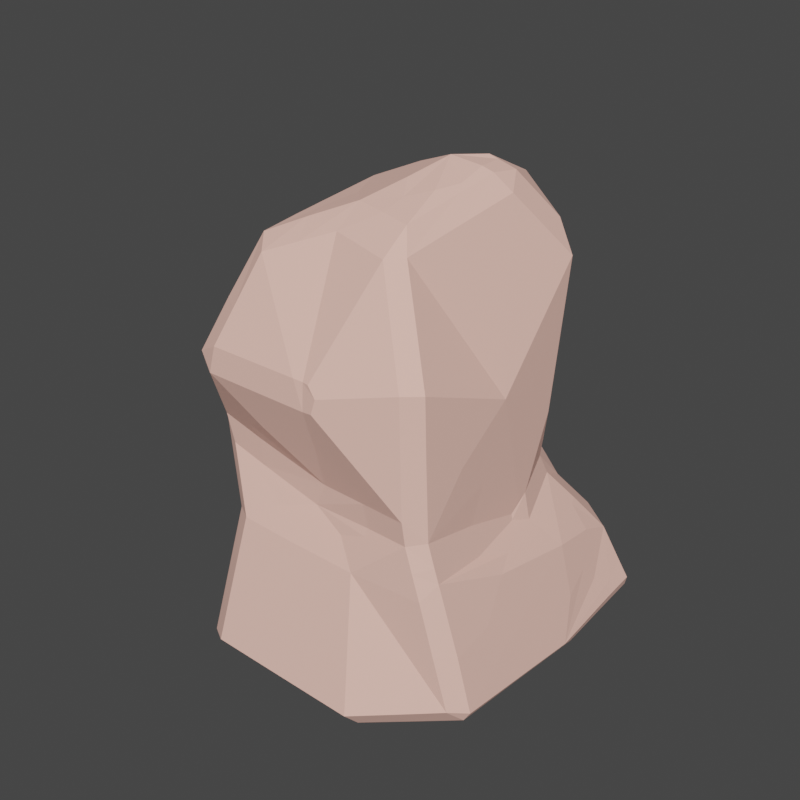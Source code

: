# Source: rock.blend  (saved by Blender 3.2.14; exported with 4.5.12 LTS)
import bpy
from mathutils import Matrix  # noqa: F401  (used for matrix-valued properties, if any)

bpy.ops.wm.read_factory_settings(use_empty=True)
scene = bpy.context.scene
scene.name = 'Scene'

# ---- collections
col_collection = bpy.data.collections.new('Collection'); scene.collection.children.link(col_collection)

# ---- materials (node trees are filled in below, after node groups)
mat_rock = bpy.data.materials.new('rock')
mat_rock.use_transparent_shadow = False

# ---- material node trees
mat_rock.use_nodes = True; mat_rock.node_tree.nodes.clear()
_N = mat_rock.node_tree.nodes; _L = mat_rock.node_tree.links
n0 = _N.new('ShaderNodeBsdfPrincipled'); n0.name = 'Principled BSDF'; n0.location = (10, 300)
n0.distribution = 'GGX'
n0.subsurface_method = 'RANDOM_WALK_SKIN'
n0.inputs[0].default_value = (1.0, 0.5809, 0.4823, 1.0)
n0.inputs[2].default_value = 1.0
n0.inputs[3].default_value = 1.45
n0.inputs[27].default_value = (0.0, 0.0, 0.0, 1.0)
n0.inputs[28].default_value = 1.0
n1 = _N.new('ShaderNodeOutputMaterial'); n1.name = 'Material Output'; n1.location = (300, 300)
_L.new(n0.outputs[0], n1.inputs[0])
n1.is_active_output = True

# ---- world
world_world = bpy.data.worlds.new('World'); scene.world = world_world
world_world.use_nodes = True; world_world.node_tree.nodes.clear()
_N = world_world.node_tree.nodes; _L = world_world.node_tree.links
n0 = _N.new('ShaderNodeOutputWorld'); n0.name = 'World Output'; n0.location = (300, 300)
n1 = _N.new('ShaderNodeBackground'); n1.name = 'Background'; n1.location = (10, 300)
n1.inputs[0].default_value = (0.05088, 0.05088, 0.05088, 1.0)
_L.new(n1.outputs[0], n0.inputs[0])
n0.is_active_output = True
world_world.color = (0.05088, 0.05088, 0.05088)
world_world.use_sun_shadow = False
world_world.sun_shadow_jitter_overblur = 0.0

# ---- meshes
me_cube = bpy.data.meshes.new('Cube')
me_cube.from_pydata([(-0.859, 0.8401, -0.9746), (-0.5472, 0.5813, 0.8191), (0.8388, -0.6251, -0.9924), (0.3635, -0.4438, 1.012), (0.8393, 0.9106, -1.115), (0.5816, 0.4146, 0.8633), (-0.5888, 0.5645, 0.2887), (-0.882, 0.6551, -0.08179), (-0.7508, 0.783, -0.777), (0.5768, 0.3176, 0.2145), (0.4578, 0.4412, -0.3076), (0.6914, 0.783, -0.777), (0.5726, -0.6144, 0.5122), (0.6027, -0.6087, -0.1291), (0.6914, -0.6205, -0.4451), (0.2331, 0.7703, -1.093), (-0.46, 0.9106, -1.115), (-0.288, 0.5813, 0.889), (0.2303, 0.5813, 1.029), (-0.46, -0.8218, -1.115), (0.4062, -0.8218, -1.115), (0.06412, -0.3629, 1.024), (-0.288, -0.4925, 0.889), (0.3309, -0.6205, -0.4451), (-0.3902, -0.6205, -0.4451), (0.1198, -0.5014, -0.1746), (-0.6023, -0.483, -0.001436), (0.148, -0.7163, 0.4079), (-0.4552, -0.7168, 0.4028), (-0.3902, 0.783, -0.777), (0.3309, 0.783, -0.777), (-0.521, 0.646, -0.1684), (0.2011, 0.6276, -0.3416), (-0.2872, 0.5647, 0.2912), (0.2752, 0.3174, 0.212), (-0.8931, 0.3331, -1.115), (-0.5472, 0.2233, 0.8191), (0.8393, 0.3331, -1.115), (0.4476, 0.1429, 1.168), (0.6914, 0.3152, -0.6663), (0.5501, 0.1234, -0.4259), (0.5765, -0.07637, 0.2952), (-0.7508, 0.3152, -0.6663), (-0.8941, 0.1601, -0.07955), (-0.8075, -0.06211, 0.3487), (0.2942, 0.1429, 1.208), (-0.2953, 0.2233, 0.9542), (-0.46, 0.3331, -1.115), (0.4062, 0.3331, -1.115)], [], [(3, 21, 27, 12), (44, 36, 1, 6), (34, 18, 5, 9), (48, 37, 2, 20), (26, 43, 42, 24), (28, 44, 43, 26), (39, 40, 13, 14), (46, 36, 22), (37, 39, 14, 2), (34, 9, 10, 32), (40, 41, 12, 13), (15, 30, 11, 4), (30, 32, 10, 11), (44, 6, 7, 43), (35, 42, 8, 0), (42, 43, 7, 8), (13, 12, 27, 25), (34, 33, 17, 18), (10, 9, 41, 40), (34, 32, 31, 33), (31, 32, 30, 29), (8, 7, 31, 29), (29, 30, 15, 16), (0, 8, 29, 16), (1, 17, 33, 6), (21, 22, 28, 27), (7, 6, 33, 31), (28, 26, 25, 27), (25, 26, 24, 23), (14, 13, 25, 23), (23, 24, 19, 20), (2, 14, 23, 20), (38, 45, 21, 3), (35, 47, 19), (45, 46, 22, 21), (5, 38, 41, 9), (18, 17, 46, 45), (28, 22, 36, 44), (0, 16, 47, 35), (16, 15, 48, 47), (5, 18, 45, 38), (41, 38, 3, 12), (11, 10, 40, 39), (4, 11, 39, 37), (17, 1, 36, 46), (15, 4, 37, 48), (47, 48, 20, 19), (24, 42, 35, 19)])
_uv = me_cube.uv_layers.new(name='UVMap')
_uv.uv.foreach_set('vector', [0.625, 0.75, 0.625, 0.8125, 0.5417, 0.8125, 0.5417, 0.75, 0.5417, 0.1667, 0.625, 0.1667, 0.625, 0.25, 0.5417, 0.25, 0.5417, 0.4375, 0.625, 0.4375, 0.625, 0.5, 0.5417, 0.5, 0.3125, 0.5833, 0.375, 0.5833, 0.375, 0.75, 0.3125, 0.75, 0.4583, 0.9375, 0.4583, 0.1667, 0.4167, 0.1667, 0.4167, 0.9375, 0.5417, 0.9375, 0.5417, 0.1667, 0.4583, 0.1667, 0.4583, 0.9375, 0.4167, 0.5833, 0.4583, 0.5833, 0.4583, 0.75, 0.4167, 0.75, 0.8125, 0.5833, 0.875, 0.5833, 0.8125, 0.75, 0.375, 0.5833, 0.4167, 0.5833, 0.4167, 0.75, 0.375, 0.75, 0.5417, 0.4375, 0.5417, 0.5, 0.4583, 0.5, 0.4583, 0.4375, 0.4583, 0.5833, 0.5417, 0.5833, 0.5417, 0.75, 0.4583, 0.75, 0.375, 0.4375, 0.4167, 0.4375, 0.4167, 0.5, 0.375, 0.5, 0.4167, 0.4375, 0.4583, 0.4375, 0.4583, 0.5, 0.4167, 0.5, 0.5417, 0.1667, 0.5417, 0.25, 0.4583, 0.25, 0.4583, 0.1667, 0.375, 0.1667, 0.4167, 0.1667, 0.4167, 0.25, 0.375, 0.25, 0.4167, 0.1667, 0.4583, 0.1667, 0.4583, 0.25, 0.4167, 0.25, 0.4583, 0.75, 0.5417, 0.75, 0.5417, 0.8125, 0.4583, 0.8125, 0.5417, 0.4375, 0.5417, 0.3125, 0.625, 0.3125, 0.625, 0.4375, 0.4583, 0.5, 0.5417, 0.5, 0.5417, 0.5833, 0.4583, 0.5833, 0.5417, 0.4375, 0.4583, 0.4375, 0.4583, 0.3125, 0.5417, 0.3125, 0.4583, 0.3125, 0.4583, 0.4375, 0.4167, 0.4375, 0.4167, 0.3125, 0.4167, 0.25, 0.4583, 0.25, 0.4583, 0.3125, 0.4167, 0.3125, 0.4167, 0.3125, 0.4167, 0.4375, 0.375, 0.4375, 0.375, 0.3125, 0.375, 0.25, 0.4167, 0.25, 0.4167, 0.3125, 0.375, 0.3125, 0.625, 0.25, 0.625, 0.3125, 0.5417, 0.3125, 0.5417, 0.25, 0.625, 0.8125, 0.625, 0.9375, 0.5417, 0.9375, 0.5417, 0.8125, 0.4583, 0.25, 0.5417, 0.25, 0.5417, 0.3125, 0.4583, 0.3125, 0.5417, 0.9375, 0.4583, 0.9375, 0.4583, 0.8125, 0.5417, 0.8125, 0.4583, 0.8125, 0.4583, 0.9375, 0.4167, 0.9375, 0.4167, 0.8125, 0.4167, 0.75, 0.4583, 0.75, 0.4583, 0.8125, 0.4167, 0.8125, 0.4167, 0.8125, 0.4167, 0.9375, 0.375, 0.9375, 0.375, 0.8125, 0.375, 0.75, 0.4167, 0.75, 0.4167, 0.8125, 0.375, 0.8125, 0.625, 0.5833, 0.6875, 0.5833, 0.6875, 0.75, 0.625, 0.75, 0.125, 0.5833, 0.1875, 0.5833, 0.1875, 0.75, 0.6875, 0.5833, 0.8125, 0.5833, 0.8125, 0.75, 0.6875, 0.75, 0.625, 0.5, 0.625, 0.5833, 0.5417, 0.5833, 0.5417, 0.5, 0.6875, 0.5, 0.8125, 0.5, 0.8125, 0.5833, 0.6875, 0.5833, 0.5417, 0.9375, 0.625, 0.9375, 0.625, 0.1667, 0.5417, 0.1667, 0.125, 0.5, 0.1875, 0.5, 0.1875, 0.5833, 0.125, 0.5833, 0.1875, 0.5, 0.3125, 0.5, 0.3125, 0.5833, 0.1875, 0.5833, 0.625, 0.5, 0.6875, 0.5, 0.6875, 0.5833, 0.625, 0.5833, 0.5417, 0.5833, 0.625, 0.5833, 0.625, 0.75, 0.5417, 0.75, 0.4167, 0.5, 0.4583, 0.5, 0.4583, 0.5833, 0.4167, 0.5833, 0.375, 0.5, 0.4167, 0.5, 0.4167, 0.5833, 0.375, 0.5833, 0.8125, 0.5, 0.875, 0.5, 0.875, 0.5833, 0.8125, 0.5833, 0.3125, 0.5, 0.375, 0.5, 0.375, 0.5833, 0.3125, 0.5833, 0.1875, 0.5833, 0.3125, 0.5833, 0.3125, 0.75, 0.1875, 0.75, 0.4167, 0.9375, 0.4167, 0.1667, 0.375, 0.1667, 0.375, 0.9375])
me_cube.materials.append(mat_rock)
me_cube.update()

# ---- objects
ob_cube = bpy.data.objects.new('Cube', me_cube)

# ---- transforms, parenting, visibility, modifiers, constraints
ob_cube.location = (0.0, 0.0, 0.0)
_m = ob_cube.modifiers.new('Triangulate', 'TRIANGULATE')
_m = ob_cube.modifiers.new('Displace', 'DISPLACE')
_m.strength = 0.2
_m = ob_cube.modifiers.new('Subdivision', 'SUBSURF')
_m.subdivision_type = 'SIMPLE'
_m.render_levels = 1
_m = ob_cube.modifiers.new('Bevel', 'BEVEL')
_m.width = 0.18
_m.width_pct = 0.18

# ---- collection membership
col_collection.objects.link(ob_cube)

# ---- scene / render settings (as saved in the file)
scene.frame_start = 1; scene.frame_end = 250; scene.frame_set(1)
scene.render.engine = 'BLENDER_EEVEE_NEXT'
scene.render.resolution_x = 1080
scene.cycles.sampling_pattern = 'TABULATED_SOBOL'
scene.cycles.use_light_tree = False
scene.view_settings.view_transform = 'Filmic'
bpy.context.view_layer.update()

# ---- added for rendering (the .blend has no active camera and no usable light): camera, sun
cam_auto = bpy.data.cameras.new('AutoCamera')
cam_auto.lens = 50.0
cam_auto.sensor_width = 36.0
cam_auto.clip_end = 1000.0
ob_auto_camera = bpy.data.objects.new('AutoCamera', cam_auto)
scene.collection.objects.link(ob_auto_camera)
ob_auto_camera.location = (3.07205, -3.6688, 2.49818)
ob_auto_camera.rotation_euler = (1.09748, -7.21219e-08, 0.694738)
scene.camera = ob_auto_camera
light_auto_sun = bpy.data.lights.new('AutoSun', 'SUN')
light_auto_sun.energy = 3.0
light_auto_sun.angle = 0.0523599
ob_auto_sun = bpy.data.objects.new('AutoSun', light_auto_sun)
scene.collection.objects.link(ob_auto_sun)
ob_auto_sun.rotation_euler = (0.872665, 0.174533, 0.523599)
bpy.context.view_layer.update()
